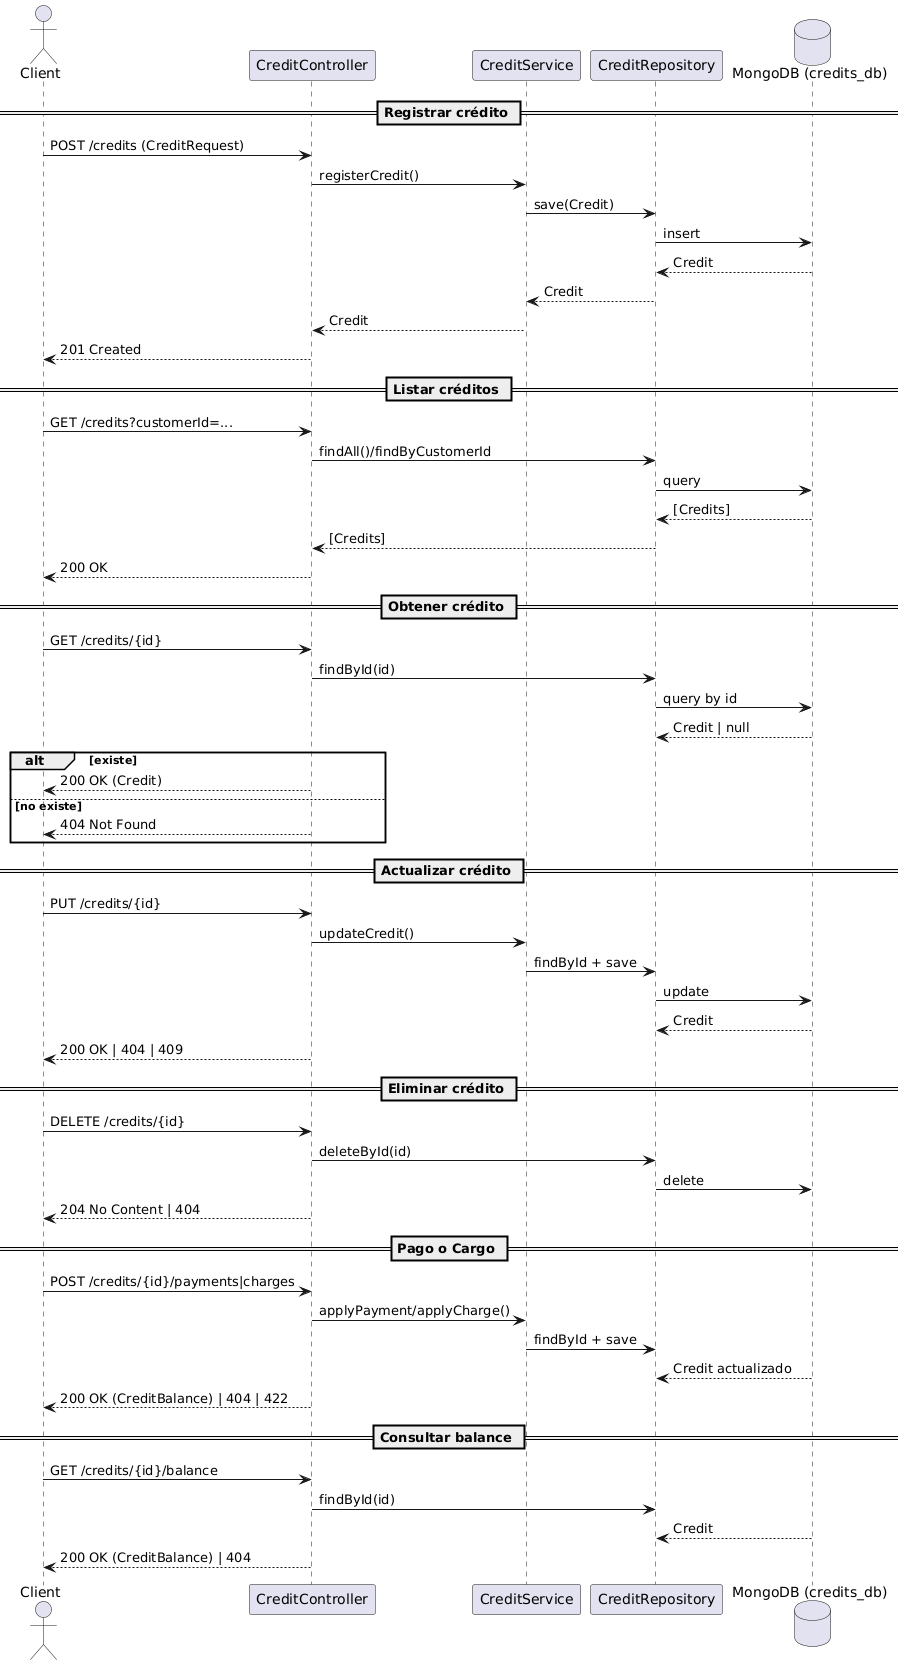

The diagram above was rendered by PlantUML. Its source (embedded in the PNG):
@startuml
actor Client
participant "CreditController" as CC
participant "CreditService" as CS
participant "CreditRepository" as CR
database "MongoDB (credits_db)" as DB

== Registrar crédito ==
Client -> CC : POST /credits (CreditRequest)
CC -> CS : registerCredit()
CS -> CR : save(Credit)
CR -> DB : insert
DB --> CR : Credit
CR --> CS : Credit
CS --> CC : Credit
CC --> Client : 201 Created

== Listar créditos ==
Client -> CC : GET /credits?customerId=...
CC -> CR : findAll()/findByCustomerId
CR -> DB : query
DB --> CR : [Credits]
CR --> CC : [Credits]
CC --> Client : 200 OK

== Obtener crédito ==
Client -> CC : GET /credits/{id}
CC -> CR : findById(id)
CR -> DB : query by id
DB --> CR : Credit | null
alt existe
  CC --> Client : 200 OK (Credit)
else no existe
  CC --> Client : 404 Not Found
end

== Actualizar crédito ==
Client -> CC : PUT /credits/{id}
CC -> CS : updateCredit()
CS -> CR : findById + save
CR -> DB : update
DB --> CR : Credit
CC --> Client : 200 OK | 404 | 409

== Eliminar crédito ==
Client -> CC : DELETE /credits/{id}
CC -> CR : deleteById(id)
CR -> DB : delete
CC --> Client : 204 No Content | 404

== Pago o Cargo ==
Client -> CC : POST /credits/{id}/payments|charges
CC -> CS : applyPayment/applyCharge()
CS -> CR : findById + save
DB --> CR : Credit actualizado
CC --> Client : 200 OK (CreditBalance) | 404 | 422

== Consultar balance ==
Client -> CC : GET /credits/{id}/balance
CC -> CR : findById(id)
DB --> CR : Credit
CC --> Client : 200 OK (CreditBalance) | 404
@enduml